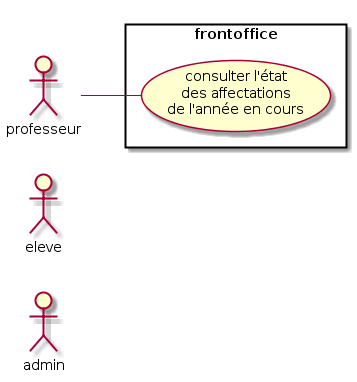

The diagram above was rendered by PlantUML. Its source (embedded in the PNG):
@startuml
left to right direction
skinparam packageStyle rectangle

actor admin
actor eleve
actor professeur
rectangle frontoffice {
  professeur -- (consulter l'état\ndes affectations\nde l'année en cours)
}
@enduml